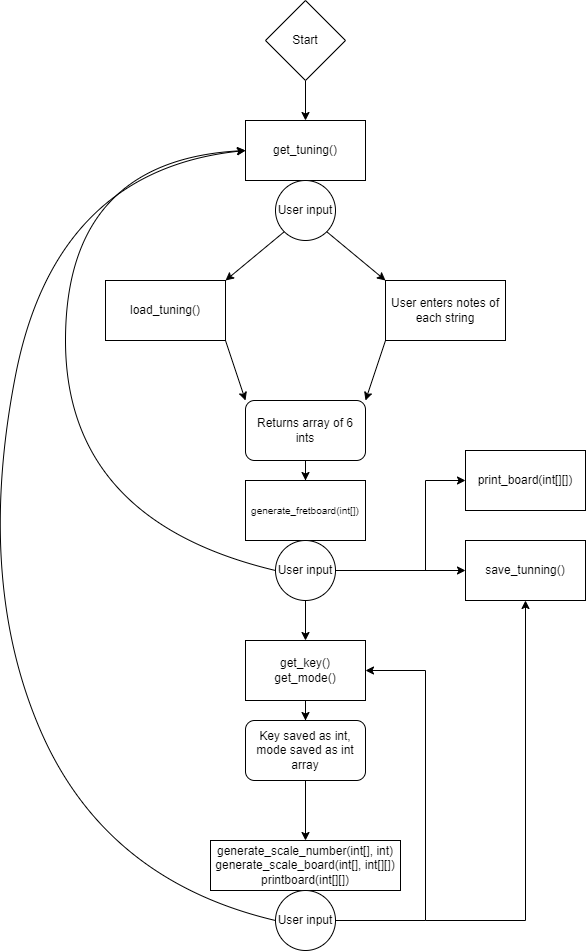

The diagram above was exported from draw.io. Its source (the exported page's mxGraphModel, read from the mxfile embedded in the PNG):
<mxGraphModel dx="2660" dy="3805" grid="1" gridSize="10" guides="1" tooltips="1" connect="1" arrows="1" fold="1" page="1" pageScale="1" pageWidth="850" pageHeight="1100" math="0" shadow="0">
  <root>
    <mxCell id="0" />
    <mxCell id="1" parent="0" />
    <mxCell id="FJCXs3DCwZkboKbmu0sj-5" value="" style="edgeStyle=orthogonalEdgeStyle;rounded=0;orthogonalLoop=1;jettySize=auto;html=1;" parent="1" source="FJCXs3DCwZkboKbmu0sj-3" target="FJCXs3DCwZkboKbmu0sj-4" edge="1">
      <mxGeometry relative="1" as="geometry" />
    </mxCell>
    <mxCell id="FJCXs3DCwZkboKbmu0sj-3" value="Start" style="rhombus;whiteSpace=wrap;html=1;" parent="1" vertex="1">
      <mxGeometry x="1280" y="80" width="80" height="80" as="geometry" />
    </mxCell>
    <mxCell id="FJCXs3DCwZkboKbmu0sj-4" value="get_tuning()" style="rounded=0;whiteSpace=wrap;html=1;" parent="1" vertex="1">
      <mxGeometry x="1260" y="200" width="120" height="60" as="geometry" />
    </mxCell>
    <mxCell id="FJCXs3DCwZkboKbmu0sj-6" value="load_tuning()" style="rounded=0;whiteSpace=wrap;html=1;" parent="1" vertex="1">
      <mxGeometry x="1120" y="360" width="120" height="60" as="geometry" />
    </mxCell>
    <mxCell id="FJCXs3DCwZkboKbmu0sj-7" value="User input" style="ellipse;whiteSpace=wrap;html=1;" parent="1" vertex="1">
      <mxGeometry x="1290" y="260" width="60" height="60" as="geometry" />
    </mxCell>
    <mxCell id="FJCXs3DCwZkboKbmu0sj-9" value="" style="endArrow=classic;html=1;rounded=0;entryX=1;entryY=0;entryDx=0;entryDy=0;exitX=0;exitY=1;exitDx=0;exitDy=0;" parent="1" source="FJCXs3DCwZkboKbmu0sj-7" target="FJCXs3DCwZkboKbmu0sj-6" edge="1">
      <mxGeometry width="50" height="50" relative="1" as="geometry">
        <mxPoint x="1130" y="250" as="sourcePoint" />
        <mxPoint x="1180" y="200" as="targetPoint" />
      </mxGeometry>
    </mxCell>
    <mxCell id="FJCXs3DCwZkboKbmu0sj-14" value="User enters notes of each string" style="rounded=0;whiteSpace=wrap;html=1;" parent="1" vertex="1">
      <mxGeometry x="1400" y="360" width="120" height="60" as="geometry" />
    </mxCell>
    <mxCell id="FJCXs3DCwZkboKbmu0sj-15" value="" style="endArrow=classic;html=1;rounded=0;exitX=1;exitY=1;exitDx=0;exitDy=0;entryX=0;entryY=0;entryDx=0;entryDy=0;" parent="1" source="FJCXs3DCwZkboKbmu0sj-7" target="FJCXs3DCwZkboKbmu0sj-14" edge="1">
      <mxGeometry width="50" height="50" relative="1" as="geometry">
        <mxPoint x="1260" y="350" as="sourcePoint" />
        <mxPoint x="1310" y="300" as="targetPoint" />
      </mxGeometry>
    </mxCell>
    <mxCell id="FJCXs3DCwZkboKbmu0sj-26" value="" style="edgeStyle=orthogonalEdgeStyle;rounded=0;orthogonalLoop=1;jettySize=auto;html=1;" parent="1" source="FJCXs3DCwZkboKbmu0sj-17" target="FJCXs3DCwZkboKbmu0sj-25" edge="1">
      <mxGeometry relative="1" as="geometry" />
    </mxCell>
    <mxCell id="FJCXs3DCwZkboKbmu0sj-17" value="Returns array of 6 ints" style="rounded=1;whiteSpace=wrap;html=1;" parent="1" vertex="1">
      <mxGeometry x="1260" y="480" width="120" height="60" as="geometry" />
    </mxCell>
    <mxCell id="FJCXs3DCwZkboKbmu0sj-19" value="" style="endArrow=classic;html=1;rounded=0;entryX=0;entryY=0;entryDx=0;entryDy=0;exitX=1;exitY=1;exitDx=0;exitDy=0;" parent="1" source="FJCXs3DCwZkboKbmu0sj-6" target="FJCXs3DCwZkboKbmu0sj-17" edge="1">
      <mxGeometry width="50" height="50" relative="1" as="geometry">
        <mxPoint x="1110" y="620" as="sourcePoint" />
        <mxPoint x="1130" y="450" as="targetPoint" />
      </mxGeometry>
    </mxCell>
    <mxCell id="FJCXs3DCwZkboKbmu0sj-20" value="" style="endArrow=classic;html=1;rounded=0;entryX=1;entryY=0;entryDx=0;entryDy=0;exitX=1;exitY=1;exitDx=0;exitDy=0;" parent="1" target="FJCXs3DCwZkboKbmu0sj-17" edge="1">
      <mxGeometry width="50" height="50" relative="1" as="geometry">
        <mxPoint x="1400" y="420" as="sourcePoint" />
        <mxPoint x="1420" y="480" as="targetPoint" />
      </mxGeometry>
    </mxCell>
    <mxCell id="FJCXs3DCwZkboKbmu0sj-25" value="&lt;font style=&quot;font-size: 10px&quot;&gt;generate_fretboard(int[])&lt;/font&gt;" style="rounded=0;whiteSpace=wrap;html=1;" parent="1" vertex="1">
      <mxGeometry x="1260" y="560" width="120" height="60" as="geometry" />
    </mxCell>
    <mxCell id="FJCXs3DCwZkboKbmu0sj-27" value="User input" style="ellipse;whiteSpace=wrap;html=1;" parent="1" vertex="1">
      <mxGeometry x="1290" y="620" width="60" height="60" as="geometry" />
    </mxCell>
    <mxCell id="FJCXs3DCwZkboKbmu0sj-28" value="" style="curved=1;endArrow=classic;html=1;rounded=0;fontSize=10;exitX=0;exitY=0.5;exitDx=0;exitDy=0;entryX=0;entryY=0.5;entryDx=0;entryDy=0;" parent="1" source="FJCXs3DCwZkboKbmu0sj-27" target="FJCXs3DCwZkboKbmu0sj-4" edge="1">
      <mxGeometry width="50" height="50" relative="1" as="geometry">
        <mxPoint x="1030" y="400" as="sourcePoint" />
        <mxPoint x="1080" y="350" as="targetPoint" />
        <Array as="points">
          <mxPoint x="1080" y="600" />
          <mxPoint x="1080" y="240" />
        </Array>
      </mxGeometry>
    </mxCell>
    <mxCell id="FJCXs3DCwZkboKbmu0sj-33" value="" style="edgeStyle=orthogonalEdgeStyle;rounded=0;orthogonalLoop=1;jettySize=auto;html=1;fontSize=12;" parent="1" source="FJCXs3DCwZkboKbmu0sj-29" target="FJCXs3DCwZkboKbmu0sj-32" edge="1">
      <mxGeometry relative="1" as="geometry" />
    </mxCell>
    <mxCell id="FJCXs3DCwZkboKbmu0sj-29" value="&lt;font style=&quot;font-size: 12px&quot;&gt;get_key()&lt;br&gt;get_mode()&lt;br&gt;&lt;/font&gt;" style="rounded=0;whiteSpace=wrap;html=1;" parent="1" vertex="1">
      <mxGeometry x="1260" y="720" width="120" height="60" as="geometry" />
    </mxCell>
    <mxCell id="FJCXs3DCwZkboKbmu0sj-31" value="" style="endArrow=classic;html=1;rounded=0;fontSize=10;entryX=0.5;entryY=0;entryDx=0;entryDy=0;exitX=0.5;exitY=1;exitDx=0;exitDy=0;" parent="1" source="FJCXs3DCwZkboKbmu0sj-27" target="FJCXs3DCwZkboKbmu0sj-29" edge="1">
      <mxGeometry width="50" height="50" relative="1" as="geometry">
        <mxPoint x="1210" y="700" as="sourcePoint" />
        <mxPoint x="1260" y="650" as="targetPoint" />
      </mxGeometry>
    </mxCell>
    <mxCell id="FJCXs3DCwZkboKbmu0sj-35" value="" style="edgeStyle=orthogonalEdgeStyle;rounded=0;orthogonalLoop=1;jettySize=auto;html=1;fontSize=12;" parent="1" source="FJCXs3DCwZkboKbmu0sj-32" target="FJCXs3DCwZkboKbmu0sj-34" edge="1">
      <mxGeometry relative="1" as="geometry" />
    </mxCell>
    <mxCell id="FJCXs3DCwZkboKbmu0sj-32" value="Key saved as int, mode saved as int array" style="rounded=1;whiteSpace=wrap;html=1;fontSize=12;" parent="1" vertex="1">
      <mxGeometry x="1260" y="800" width="120" height="60" as="geometry" />
    </mxCell>
    <mxCell id="FJCXs3DCwZkboKbmu0sj-34" value="generate_scale_number(int[], int)&lt;br&gt;generate_scale_board(int[], int[][])&lt;br&gt;printboard(int[][])" style="rounded=0;whiteSpace=wrap;html=1;fontSize=12;" parent="1" vertex="1">
      <mxGeometry x="1225" y="920" width="190" height="50" as="geometry" />
    </mxCell>
    <mxCell id="FJCXs3DCwZkboKbmu0sj-36" value="" style="endArrow=classic;html=1;rounded=0;fontSize=12;exitX=1;exitY=0.5;exitDx=0;exitDy=0;" parent="1" source="FJCXs3DCwZkboKbmu0sj-27" edge="1">
      <mxGeometry width="50" height="50" relative="1" as="geometry">
        <mxPoint x="1450" y="740" as="sourcePoint" />
        <mxPoint x="1480" y="650" as="targetPoint" />
      </mxGeometry>
    </mxCell>
    <mxCell id="FJCXs3DCwZkboKbmu0sj-37" value="save_tunning()" style="rounded=0;whiteSpace=wrap;html=1;fontSize=12;" parent="1" vertex="1">
      <mxGeometry x="1480" y="620" width="120" height="60" as="geometry" />
    </mxCell>
    <mxCell id="FJCXs3DCwZkboKbmu0sj-42" style="edgeStyle=orthogonalEdgeStyle;rounded=0;orthogonalLoop=1;jettySize=auto;html=1;fontSize=12;entryX=1;entryY=0.5;entryDx=0;entryDy=0;" parent="1" source="FJCXs3DCwZkboKbmu0sj-39" target="FJCXs3DCwZkboKbmu0sj-29" edge="1">
      <mxGeometry relative="1" as="geometry">
        <mxPoint x="1450" y="850" as="targetPoint" />
        <Array as="points">
          <mxPoint x="1440" y="1000" />
          <mxPoint x="1440" y="750" />
        </Array>
      </mxGeometry>
    </mxCell>
    <mxCell id="FJCXs3DCwZkboKbmu0sj-39" value="User input" style="ellipse;whiteSpace=wrap;html=1;" parent="1" vertex="1">
      <mxGeometry x="1290" y="970" width="60" height="60" as="geometry" />
    </mxCell>
    <mxCell id="FJCXs3DCwZkboKbmu0sj-41" value="" style="curved=1;endArrow=classic;html=1;rounded=0;fontSize=12;exitX=0;exitY=0.5;exitDx=0;exitDy=0;entryX=0;entryY=0.5;entryDx=0;entryDy=0;" parent="1" source="FJCXs3DCwZkboKbmu0sj-39" target="FJCXs3DCwZkboKbmu0sj-4" edge="1">
      <mxGeometry width="50" height="50" relative="1" as="geometry">
        <mxPoint x="1290" y="1000" as="sourcePoint" />
        <mxPoint x="1260" y="230" as="targetPoint" />
        <Array as="points">
          <mxPoint x="1120" y="960" />
          <mxPoint x="990" y="660" />
          <mxPoint x="1070" y="250" />
        </Array>
      </mxGeometry>
    </mxCell>
    <mxCell id="FJCXs3DCwZkboKbmu0sj-43" value="" style="endArrow=classic;html=1;rounded=0;fontSize=12;entryX=0.5;entryY=1;entryDx=0;entryDy=0;" parent="1" target="FJCXs3DCwZkboKbmu0sj-37" edge="1">
      <mxGeometry width="50" height="50" relative="1" as="geometry">
        <mxPoint x="1540" y="1000" as="sourcePoint" />
        <mxPoint x="1540" y="1000" as="targetPoint" />
      </mxGeometry>
    </mxCell>
    <mxCell id="FJCXs3DCwZkboKbmu0sj-44" value="" style="endArrow=none;html=1;rounded=0;fontSize=12;" parent="1" edge="1">
      <mxGeometry width="50" height="50" relative="1" as="geometry">
        <mxPoint x="1440" y="1000" as="sourcePoint" />
        <mxPoint x="1540" y="1000" as="targetPoint" />
      </mxGeometry>
    </mxCell>
    <mxCell id="EJpJCh5Sn6Kr5SoekpTT-1" value="" style="endArrow=none;html=1;rounded=0;" parent="1" edge="1">
      <mxGeometry width="50" height="50" relative="1" as="geometry">
        <mxPoint x="1440" y="650" as="sourcePoint" />
        <mxPoint x="1440" y="560" as="targetPoint" />
      </mxGeometry>
    </mxCell>
    <mxCell id="EJpJCh5Sn6Kr5SoekpTT-2" value="print_board(int[][])" style="rounded=0;whiteSpace=wrap;html=1;fontSize=12;" parent="1" vertex="1">
      <mxGeometry x="1480" y="530" width="120" height="60" as="geometry" />
    </mxCell>
    <mxCell id="EJpJCh5Sn6Kr5SoekpTT-3" value="" style="endArrow=classic;html=1;rounded=0;entryX=0;entryY=0.5;entryDx=0;entryDy=0;" parent="1" target="EJpJCh5Sn6Kr5SoekpTT-2" edge="1">
      <mxGeometry width="50" height="50" relative="1" as="geometry">
        <mxPoint x="1440" y="560" as="sourcePoint" />
        <mxPoint x="1380" y="660" as="targetPoint" />
      </mxGeometry>
    </mxCell>
  </root>
</mxGraphModel>